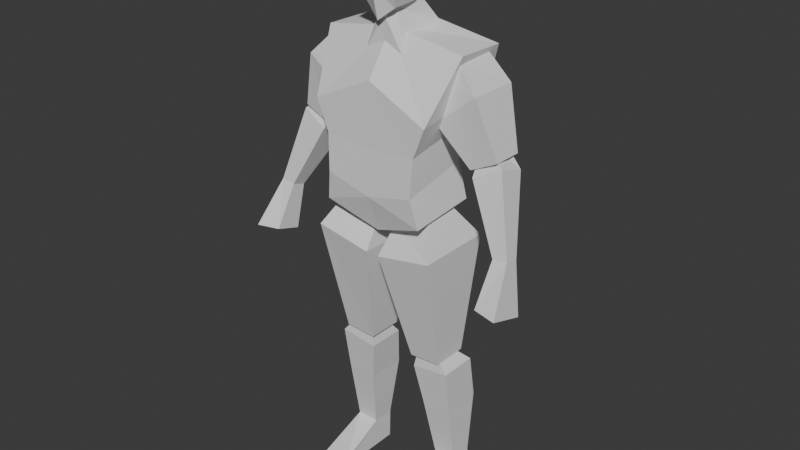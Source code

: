 # Source: soldier.blend  (saved by Blender 4.2.66; exported with 4.5.12 LTS)
import bpy
from mathutils import Matrix  # noqa: F401  (used for matrix-valued properties, if any)

bpy.ops.wm.read_factory_settings(use_empty=True)
scene = bpy.context.scene
scene.name = 'Scene'

# ---- collections
col_collection = bpy.data.collections.new('Collection'); scene.collection.children.link(col_collection)

# ---- world
world_world = bpy.data.worlds.new('World'); scene.world = world_world
world_world.use_nodes = True; world_world.node_tree.nodes.clear()
_N = world_world.node_tree.nodes; _L = world_world.node_tree.links
n0 = _N.new('ShaderNodeOutputWorld'); n0.name = 'World Output'; n0.location = (300, 300)
n1 = _N.new('ShaderNodeBackground'); n1.name = 'Background'; n1.location = (10, 300)
n1.inputs[0].default_value = (0.05088, 0.05088, 0.05088, 1.0)
_L.new(n1.outputs[0], n0.inputs[0])
n0.is_active_output = True
world_world.color = (0.05088, 0.05088, 0.05088)
world_world.sun_shadow_jitter_overblur = 0.0

# ---- meshes
me_cube_001 = bpy.data.meshes.new('Cube.001')
me_cube_001.from_pydata([(0.2044, -0.1406, 1.375), (0.1575, 0.09004, 1.193), (0.1636, 0.1272, 1.32), (0.2018, 0.1625, 1.419), (0.1774, -0.1309, 1.046), (0.248, -0.02651, 1.568), (0.1774, 0.1066, 1.065), (0.2489, 0.1434, 1.564), (0.0, 0.1412, 0.9846), (0.0, 0.08375, 1.63), (0.0, -0.1044, 0.9816), (0.0, -0.03735, 1.613), (0.1636, -0.139, 1.273), (0.1575, -0.1456, 1.146), (0.0, -0.1375, 1.472), (0.0, -0.139, 1.259), (0.0, -0.1456, 1.108), (0.0, 0.1625, 1.438), (0.0, 0.1272, 1.306), (0.0, 0.07418, 1.155), (0.4499, -0.01512, 0.9927), (0.4499, -0.06254, 1.008), (0.4006, -0.01704, 0.9866), (0.4006, -0.06445, 1.002), (0.3221, 0.07285, 1.32), (0.3825, 0.08649, 1.228), (0.3221, 0.03002, 1.306), (0.3825, -0.01089, 1.259), (0.2849, 0.06529, 1.296), (0.2919, 0.07235, 1.183), (0.2849, 0.02245, 1.282), (0.2919, -0.02504, 1.214), (0.2148, -0.008994, 0.3432), (0.1113, -0.008994, 0.3342), (0.1113, 0.1286, 0.3342), (0.2148, 0.1286, 0.3432), (0.0876, -0.03279, 0.4827), (0.1001, -0.02693, 0.5449), (0.0876, 0.09851, 0.4827), (0.1001, 0.04908, 0.5449), (0.2179, -0.03279, 0.4992), (0.176, -0.02693, 0.549), (0.2179, 0.09851, 0.4992), (0.176, 0.04908, 0.549), (0.1349, 0.03014, 0.1163), (0.1349, 0.1077, 0.1163), (0.2118, 0.03014, 0.1179), (0.2118, 0.1077, 0.1179), (0.02295, -0.1327, 0.9089), (0.03514, -0.0567, 1.004), (0.02295, 0.1327, 0.9089), (0.03514, 0.0567, 1.004), (0.2163, -0.1327, 0.9441), (0.1611, -0.0567, 1.051), (0.2163, 0.1327, 0.9441), (0.1611, 0.0567, 1.051), (0.08228, -0.04015, 0.5268), (0.08228, 0.08275, 0.5268), (0.1909, -0.04015, 0.5331), (0.1909, 0.08275, 0.5331), (0.1744, -0.05181, 1.362), (0.1299, -0.03203, 1.476), (0.1744, 0.1214, 1.362), (0.1299, 0.1016, 1.476), (0.3116, -0.05181, 1.468), (0.2309, -0.0264, 1.551), (0.3116, 0.1214, 1.468), (0.2309, 0.1016, 1.564), (0.2775, -0.01648, 1.231), (0.2775, 0.08608, 1.231), (0.3695, -0.01648, 1.276), (0.3695, 0.08608, 1.276), (0.3989, -0.1433, 0.8676), (0.4794, -0.1607, 0.8644), (0.4794, -0.03438, 0.8246), (0.3989, -0.05565, 0.84), (0.1371, 0.1077, 0.008204), (0.1371, 0.03014, 0.008204), (0.244, 0.1077, 0.009749), (0.244, 0.03014, 0.009749), (0.1349, -0.1352, 0.03417), (0.244, -0.1352, 0.009749), (0.1371, -0.1352, 0.008204), (0.0, 0.005581, 1.658), (0.0, -0.02588, 1.904), (0.07591, -0.0236, 1.887), (0.05775, 0.001781, 1.687), (0.04773, -0.08158, 1.678), (0.06329, -0.07284, 1.856), (0.0418, 0.06867, 1.745), (0.07591, 0.04507, 1.884), (0.0, 0.06853, 1.724), (0.0, 0.04279, 1.902), (0.0, -0.09729, 1.639), (0.0, -0.0849, 1.883), (0.09486, -0.008329, 1.771), (0.06396, 0.07779, 1.805), (0.07953, -0.1097, 1.758), (0.0, -0.1258, 1.755), (0.0, 0.07665, 1.827), (0.07958, -0.06556, 1.515), (0.02541, -0.04996, 1.675), (0.07958, 0.09272, 1.605), (0.05296, 0.005786, 1.718), (0.0, 0.08132, 1.615), (0.0, 0.04598, 1.717), (0.0, -0.06556, 1.565), (0.0, -0.07118, 1.655)], [], [(6, 1, 13, 4), (17, 9, 7, 3), (3, 7, 5, 0), (12, 0, 14, 15), (8, 6, 4, 10), (13, 12, 15, 16), (7, 9, 11, 5), (1, 2, 12, 13), (0, 5, 11, 14), (4, 13, 16, 10), (2, 3, 0, 12), (8, 19, 1, 6), (19, 18, 2, 1), (18, 17, 3, 2), (25, 27, 21, 20), (29, 25, 20, 22), (29, 28, 24, 25), (31, 29, 22, 23), (27, 26, 30, 31), (24, 28, 30, 26), (31, 30, 28, 29), (27, 31, 23, 21), (25, 24, 26, 27), (23, 22, 75, 72), (42, 40, 32, 35), (38, 42, 35, 34), (40, 36, 33, 32), (36, 38, 34, 33), (36, 37, 39, 38), (38, 39, 43, 42), (42, 43, 41, 40), (40, 41, 37, 36), (34, 35, 47, 45), (43, 39, 37, 41), (44, 45, 76, 77), (33, 34, 45, 44), (35, 32, 46, 47), (32, 33, 44, 46), (48, 49, 51, 50), (50, 51, 55, 54), (54, 55, 53, 52), (52, 53, 49, 48), (50, 54, 59, 57), (55, 51, 49, 53), (57, 59, 58, 56), (48, 50, 57, 56), (54, 52, 58, 59), (52, 48, 56, 58), (60, 61, 63, 62), (62, 63, 67, 66), (66, 67, 65, 64), (64, 65, 61, 60), (62, 66, 71, 69), (67, 63, 61, 65), (69, 71, 70, 68), (60, 62, 69, 68), (66, 64, 70, 71), (64, 60, 68, 70), (75, 74, 73, 72), (21, 23, 72, 73), (20, 21, 73, 74), (22, 20, 74, 75), (76, 78, 79, 77), (79, 46, 81), (45, 47, 78, 76), (47, 46, 79, 78), (81, 80, 82), (46, 44, 80, 81), (44, 77, 82, 80), (77, 79, 81, 82), (87, 97, 98, 93), (99, 92, 90, 96), (95, 85, 88, 97), (96, 90, 85, 95), (83, 86, 87, 93), (91, 89, 86, 83), (85, 84, 94, 88), (89, 96, 95, 86), (97, 88, 94, 98), (90, 92, 84, 85), (86, 95, 97, 87), (91, 99, 96, 89), (104, 105, 103, 102), (102, 103, 101, 100), (104, 102, 100, 106), (103, 105, 107, 101), (100, 101, 107, 106)])
_uv = me_cube_001.uv_layers.new(name='UVMap')
_uv.uv.foreach_set('vector', [0.375, 0.5, 0.4375, 0.5, 0.4375, 0.75, 0.375, 0.75, 0.5625, 0.375, 0.625, 0.375, 0.625, 0.5, 0.5625, 0.5, 0.5625, 0.5, 0.625, 0.5, 0.625, 0.75, 0.5625, 0.75, 0.5, 0.75, 0.5625, 0.75, 0.5625, 0.875, 0.5, 0.875, 0.25, 0.5, 0.375, 0.5, 0.375, 0.75, 0.25, 0.75, 0.4375, 0.75, 0.5, 0.75, 0.5, 0.875, 0.4375, 0.875, 0.625, 0.5, 0.75, 0.5, 0.75, 0.75, 0.625, 0.75, 0.4375, 0.5, 0.5, 0.5, 0.5, 0.75, 0.4375, 0.75, 0.5625, 0.75, 0.625, 0.75, 0.625, 0.875, 0.5625, 0.875, 0.375, 0.75, 0.4375, 0.75, 0.4375, 0.875, 0.375, 0.875, 0.5, 0.5, 0.5625, 0.5, 0.5625, 0.75, 0.5, 0.75, 0.375, 0.375, 0.4375, 0.375, 0.4375, 0.5, 0.375, 0.5, 0.4375, 0.375, 0.5, 0.375, 0.5, 0.5, 0.4375, 0.5, 0.5, 0.375, 0.5625, 0.375, 0.5625, 0.5, 0.5, 0.5, 0.375, 0.5, 0.375, 0.75, 0.375, 0.75, 0.375, 0.5, 0.375, 0.25, 0.375, 0.5, 0.375, 0.5, 0.375, 0.25, 0.375, 0.25, 0.625, 0.25, 0.625, 0.5, 0.375, 0.5, 0.375, 0.0, 0.375, 0.25, 0.375, 0.25, 0.375, 0.0, 0.375, 0.75, 0.625, 0.75, 0.625, 1.0, 0.375, 1.0, 0.625, 0.5, 0.875, 0.5, 0.875, 0.75, 0.625, 0.75, 0.375, 0.0, 0.625, 0.0, 0.625, 0.25, 0.375, 0.25, 0.375, 0.75, 0.375, 1.0, 0.375, 1.0, 0.375, 0.75, 0.375, 0.5, 0.625, 0.5, 0.625, 0.75, 0.375, 0.75, 0.375, 0.0, 0.375, 0.25, 0.375, 0.25, 0.375, 0.0, 0.375, 0.5, 0.375, 0.75, 0.375, 0.75, 0.375, 0.5, 0.375, 0.25, 0.375, 0.5, 0.375, 0.5, 0.375, 0.25, 0.375, 0.75, 0.375, 1.0, 0.375, 1.0, 0.375, 0.75, 0.375, 0.0, 0.375, 0.25, 0.375, 0.25, 0.375, 0.0, 0.375, 0.0, 0.625, 0.0, 0.625, 0.25, 0.375, 0.25, 0.375, 0.25, 0.625, 0.25, 0.625, 0.5, 0.375, 0.5, 0.375, 0.5, 0.625, 0.5, 0.625, 0.75, 0.375, 0.75, 0.375, 0.75, 0.625, 0.75, 0.625, 1.0, 0.375, 1.0, 0.375, 0.25, 0.375, 0.5, 0.375, 0.5, 0.375, 0.25, 0.625, 0.5, 0.875, 0.5, 0.875, 0.75, 0.625, 0.75, 0.375, 0.0, 0.375, 0.25, 0.375, 0.25, 0.375, 0.0, 0.375, 0.0, 0.375, 0.25, 0.375, 0.25, 0.375, 0.0, 0.375, 0.5, 0.375, 0.75, 0.375, 0.75, 0.375, 0.5, 0.375, 0.75, 0.375, 1.0, 0.375, 1.0, 0.375, 0.75, 0.375, 0.0, 0.625, 0.0, 0.625, 0.25, 0.375, 0.25, 0.375, 0.25, 0.625, 0.25, 0.625, 0.5, 0.375, 0.5, 0.375, 0.5, 0.625, 0.5, 0.625, 0.75, 0.375, 0.75, 0.375, 0.75, 0.625, 0.75, 0.625, 1.0, 0.375, 1.0, 0.375, 0.25, 0.375, 0.5, 0.375, 0.5, 0.375, 0.25, 0.625, 0.5, 0.875, 0.5, 0.875, 0.75, 0.625, 0.75, 0.125, 0.5, 0.375, 0.5, 0.375, 0.75, 0.125, 0.75, 0.375, 0.0, 0.375, 0.25, 0.375, 0.25, 0.375, 0.0, 0.375, 0.5, 0.375, 0.75, 0.375, 0.75, 0.375, 0.5, 0.375, 0.75, 0.375, 1.0, 0.375, 1.0, 0.375, 0.75, 0.375, 0.0, 0.625, 0.0, 0.625, 0.25, 0.375, 0.25, 0.375, 0.25, 0.625, 0.25, 0.625, 0.5, 0.375, 0.5, 0.375, 0.5, 0.625, 0.5, 0.625, 0.75, 0.375, 0.75, 0.375, 0.75, 0.625, 0.75, 0.625, 1.0, 0.375, 1.0, 0.375, 0.25, 0.375, 0.5, 0.375, 0.5, 0.375, 0.25, 0.625, 0.5, 0.875, 0.5, 0.875, 0.75, 0.625, 0.75, 0.125, 0.5, 0.375, 0.5, 0.375, 0.75, 0.125, 0.75, 0.375, 0.0, 0.375, 0.25, 0.375, 0.25, 0.375, 0.0, 0.375, 0.5, 0.375, 0.75, 0.375, 0.75, 0.375, 0.5, 0.375, 0.75, 0.375, 1.0, 0.375, 1.0, 0.375, 0.75, 0.125, 0.5, 0.375, 0.5, 0.375, 0.75, 0.125, 0.75, 0.375, 0.75, 0.375, 1.0, 0.375, 1.0, 0.375, 0.75, 0.375, 0.5, 0.375, 0.75, 0.375, 0.75, 0.375, 0.5, 0.375, 0.25, 0.375, 0.5, 0.375, 0.5, 0.375, 0.25, 0.125, 0.5, 0.375, 0.5, 0.375, 0.75, 0.125, 0.75, 0.375, 0.75, 0.375, 0.75, 0.375, 0.75, 0.375, 0.25, 0.375, 0.5, 0.375, 0.5, 0.375, 0.25, 0.375, 0.5, 0.375, 0.75, 0.375, 0.75, 0.375, 0.5, 0.375, 0.75, 0.375, 1.0, 0.375, 1.0, 0.375, 0.75, 0.375, 1.0, 0.375, 1.0, 0.375, 0.75, 0.375, 0.0, 0.375, 0.0, 0.375, 0.0, 0.375, 0.0, 0.125, 0.75, 0.375, 0.75, 0.375, 0.75, 0.125, 0.75, 0.375, 0.75, 0.5, 0.75, 0.5, 0.875, 0.375, 0.875, 0.5, 0.375, 0.625, 0.375, 0.625, 0.5, 0.5, 0.5, 0.5, 0.625, 0.625, 0.625, 0.625, 0.75, 0.5, 0.75, 0.5, 0.5, 0.625, 0.5, 0.625, 0.625, 0.5, 0.625, 0.25, 0.625, 0.375, 0.625, 0.375, 0.75, 0.25, 0.75, 0.25, 0.5, 0.375, 0.5, 0.375, 0.625, 0.25, 0.625, 0.625, 0.625, 0.75, 0.625, 0.75, 0.75, 0.625, 0.75, 0.375, 0.5, 0.5, 0.5, 0.5, 0.625, 0.375, 0.625, 0.5, 0.75, 0.625, 0.75, 0.625, 0.875, 0.5, 0.875, 0.625, 0.5, 0.75, 0.5, 0.75, 0.625, 0.625, 0.625, 0.375, 0.625, 0.5, 0.625, 0.5, 0.75, 0.375, 0.75, 0.375, 0.375, 0.5, 0.375, 0.5, 0.5, 0.375, 0.5, 0.375, 0.375, 0.625, 0.375, 0.625, 0.5, 0.375, 0.5, 0.375, 0.5, 0.625, 0.5, 0.625, 0.75, 0.375, 0.75, 0.25, 0.5, 0.375, 0.5, 0.375, 0.75, 0.25, 0.75, 0.625, 0.5, 0.75, 0.5, 0.75, 0.75, 0.625, 0.75, 0.375, 0.75, 0.625, 0.75, 0.625, 0.875, 0.375, 0.875])
me_cube_001.update()

# ---- objects
ob_empty = bpy.data.objects.new('Empty', None)
ob_empty_001 = bpy.data.objects.new('Empty.001', None)
ob_cube = bpy.data.objects.new('Cube', me_cube_001)

# ---- transforms, parenting, visibility, modifiers, constraints
ob_empty.location = (0.8964, 2.275, 0.9532)
ob_empty.rotation_euler = (1.571, -5.425e-15, 1.241e-07)
ob_empty.scale = (0.5687, 0.5687, 0.5687)
ob_empty.empty_display_type = 'IMAGE'
ob_empty.empty_display_size = 5.0
ob_empty_001.location = (-2.275, 0.1109, 0.9532)
ob_empty_001.rotation_euler = (1.571, -5.425e-15, 1.571)
ob_empty_001.scale = (0.5687, 0.5687, 0.5687)
ob_empty_001.empty_display_type = 'IMAGE'
ob_empty_001.empty_display_size = 5.0
ob_cube.location = (0.0, 0.0, 0.0)
_m = ob_cube.modifiers.new('Mirror', 'MIRROR')
_m.use_clip = True

# ---- collection membership
col_collection.objects.link(ob_empty)
col_collection.objects.link(ob_empty_001)
col_collection.objects.link(ob_cube)

# ---- scene / render settings (as saved in the file)
scene.frame_start = 1; scene.frame_end = 250; scene.frame_set(1)
scene.render.engine = 'BLENDER_EEVEE_NEXT'
bpy.context.view_layer.update()

# ---- added for rendering (the .blend has no active camera and no usable light): camera, sun
cam_auto = bpy.data.cameras.new('AutoCamera')
cam_auto.lens = 50.0
cam_auto.sensor_width = 36.0
cam_auto.clip_end = 1000.0
ob_auto_camera = bpy.data.objects.new('AutoCamera', cam_auto)
scene.collection.objects.link(ob_auto_camera)
ob_auto_camera.location = (1.98858, -2.38539, 2.54718)
ob_auto_camera.rotation_euler = (1.09748, -7.21219e-08, 0.694738)
scene.camera = ob_auto_camera
light_auto_sun = bpy.data.lights.new('AutoSun', 'SUN')
light_auto_sun.energy = 3.0
light_auto_sun.angle = 0.0523599
ob_auto_sun = bpy.data.objects.new('AutoSun', light_auto_sun)
scene.collection.objects.link(ob_auto_sun)
ob_auto_sun.rotation_euler = (0.872665, 0.174533, 0.523599)
bpy.context.view_layer.update()
